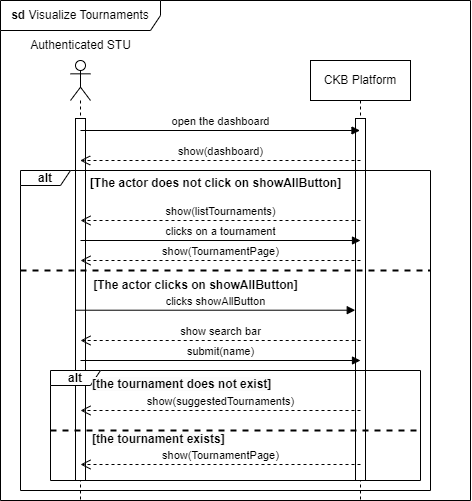

The diagram above was exported from draw.io. Its source (the exported page's mxGraphModel, read from the mxfile embedded in the PNG):
<mxGraphModel dx="1195" dy="658" grid="1" gridSize="10" guides="1" tooltips="1" connect="1" arrows="1" fold="1" page="1" pageScale="1" pageWidth="827" pageHeight="1169" math="0" shadow="0">
  <root>
    <mxCell id="0" />
    <mxCell id="1" parent="0" />
    <mxCell id="Ng18WLceE6le87JWbxwA-1" value="&lt;b&gt;sd &lt;/b&gt;Visualize Tournaments" style="shape=umlFrame;whiteSpace=wrap;html=1;pointerEvents=0;width=160;height=30;" vertex="1" parent="1">
      <mxGeometry x="120" y="120" width="470" height="500" as="geometry" />
    </mxCell>
    <mxCell id="Ng18WLceE6le87JWbxwA-2" value="" style="shape=umlLifeline;perimeter=lifelinePerimeter;whiteSpace=wrap;html=1;container=1;dropTarget=0;collapsible=0;recursiveResize=0;outlineConnect=0;portConstraint=eastwest;newEdgeStyle={&quot;curved&quot;:0,&quot;rounded&quot;:0};participant=umlActor;" vertex="1" parent="1">
      <mxGeometry x="190" y="180" width="20" height="440" as="geometry" />
    </mxCell>
    <mxCell id="Ng18WLceE6le87JWbxwA-3" value="" style="html=1;points=[[0,0,0,0,5],[0,1,0,0,-5],[1,0,0,0,5],[1,1,0,0,-5]];perimeter=orthogonalPerimeter;outlineConnect=0;targetShapes=umlLifeline;portConstraint=eastwest;newEdgeStyle={&quot;curved&quot;:0,&quot;rounded&quot;:0};" vertex="1" parent="Ng18WLceE6le87JWbxwA-2">
      <mxGeometry x="5" y="58" width="10" height="362" as="geometry" />
    </mxCell>
    <mxCell id="Ng18WLceE6le87JWbxwA-4" value="CKB Platform" style="shape=umlLifeline;perimeter=lifelinePerimeter;whiteSpace=wrap;html=1;container=1;dropTarget=0;collapsible=0;recursiveResize=0;outlineConnect=0;portConstraint=eastwest;newEdgeStyle={&quot;curved&quot;:0,&quot;rounded&quot;:0};" vertex="1" parent="1">
      <mxGeometry x="430" y="180" width="100" height="440" as="geometry" />
    </mxCell>
    <mxCell id="Ng18WLceE6le87JWbxwA-5" value="" style="html=1;points=[[0,0,0,0,5],[0,1,0,0,-5],[1,0,0,0,5],[1,1,0,0,-5]];perimeter=orthogonalPerimeter;outlineConnect=0;targetShapes=umlLifeline;portConstraint=eastwest;newEdgeStyle={&quot;curved&quot;:0,&quot;rounded&quot;:0};" vertex="1" parent="Ng18WLceE6le87JWbxwA-4">
      <mxGeometry x="45" y="58" width="10" height="362" as="geometry" />
    </mxCell>
    <mxCell id="Ng18WLceE6le87JWbxwA-6" value="Authenticated STU" style="text;html=1;align=center;verticalAlign=middle;resizable=0;points=[];autosize=1;strokeColor=none;fillColor=none;" vertex="1" parent="1">
      <mxGeometry x="140" y="150" width="120" height="30" as="geometry" />
    </mxCell>
    <mxCell id="Ng18WLceE6le87JWbxwA-7" value="open the dashboard" style="html=1;verticalAlign=bottom;endArrow=block;curved=0;rounded=0;" edge="1" parent="1" target="Ng18WLceE6le87JWbxwA-4">
      <mxGeometry width="80" relative="1" as="geometry">
        <mxPoint x="200" y="250" as="sourcePoint" />
        <mxPoint x="280" y="250" as="targetPoint" />
      </mxGeometry>
    </mxCell>
    <mxCell id="Ng18WLceE6le87JWbxwA-8" value="show(dashboard)" style="html=1;verticalAlign=bottom;endArrow=open;dashed=1;endSize=8;curved=0;rounded=0;" edge="1" parent="1" target="Ng18WLceE6le87JWbxwA-2">
      <mxGeometry relative="1" as="geometry">
        <mxPoint x="480" y="280" as="sourcePoint" />
        <mxPoint x="400" y="280" as="targetPoint" />
      </mxGeometry>
    </mxCell>
    <mxCell id="Ng18WLceE6le87JWbxwA-9" value="show(listTournaments)" style="html=1;verticalAlign=bottom;endArrow=open;dashed=1;endSize=8;curved=0;rounded=0;" edge="1" parent="1">
      <mxGeometry relative="1" as="geometry">
        <mxPoint x="480" y="340" as="sourcePoint" />
        <mxPoint x="200" y="340" as="targetPoint" />
      </mxGeometry>
    </mxCell>
    <mxCell id="Ng18WLceE6le87JWbxwA-10" value="clicks on a tournament" style="html=1;verticalAlign=bottom;endArrow=block;curved=0;rounded=0;" edge="1" parent="1">
      <mxGeometry width="80" relative="1" as="geometry">
        <mxPoint x="200" y="360" as="sourcePoint" />
        <mxPoint x="480" y="360" as="targetPoint" />
      </mxGeometry>
    </mxCell>
    <mxCell id="Ng18WLceE6le87JWbxwA-11" value="show(TournamentPage)" style="html=1;verticalAlign=bottom;endArrow=open;dashed=1;endSize=8;curved=0;rounded=0;" edge="1" parent="1">
      <mxGeometry relative="1" as="geometry">
        <mxPoint x="480" y="380" as="sourcePoint" />
        <mxPoint x="200" y="380" as="targetPoint" />
      </mxGeometry>
    </mxCell>
    <mxCell id="Ng18WLceE6le87JWbxwA-12" value="&lt;b&gt;alt&lt;/b&gt;" style="shape=umlFrame;whiteSpace=wrap;html=1;pointerEvents=0;width=50;height=15;" vertex="1" parent="1">
      <mxGeometry x="140" y="290" width="410" height="320" as="geometry" />
    </mxCell>
    <mxCell id="Ng18WLceE6le87JWbxwA-13" value="&lt;b&gt;[The actor does not click on showAllButton]&lt;/b&gt;" style="text;html=1;align=center;verticalAlign=middle;resizable=0;points=[];autosize=1;strokeColor=none;fillColor=none;" vertex="1" parent="1">
      <mxGeometry x="200" y="288" width="270" height="30" as="geometry" />
    </mxCell>
    <mxCell id="Ng18WLceE6le87JWbxwA-14" value="" style="endArrow=none;dashed=1;html=1;strokeWidth=2;rounded=0;" edge="1" parent="1">
      <mxGeometry width="50" height="50" relative="1" as="geometry">
        <mxPoint x="140" y="390" as="sourcePoint" />
        <mxPoint x="550" y="390" as="targetPoint" />
      </mxGeometry>
    </mxCell>
    <mxCell id="Ng18WLceE6le87JWbxwA-15" value="&lt;b&gt;[The actor clicks on showAllButton]&lt;/b&gt;" style="text;html=1;align=center;verticalAlign=middle;resizable=0;points=[];autosize=1;strokeColor=none;fillColor=none;" vertex="1" parent="1">
      <mxGeometry x="200" y="390" width="230" height="30" as="geometry" />
    </mxCell>
    <mxCell id="Ng18WLceE6le87JWbxwA-16" value="clicks showAllButton" style="html=1;verticalAlign=bottom;endArrow=block;curved=0;rounded=0;" edge="1" parent="1">
      <mxGeometry width="80" relative="1" as="geometry">
        <mxPoint x="195.25" y="429.71" as="sourcePoint" />
        <mxPoint x="474.75" y="429.71" as="targetPoint" />
      </mxGeometry>
    </mxCell>
    <mxCell id="Ng18WLceE6le87JWbxwA-17" value="show search bar" style="html=1;verticalAlign=bottom;endArrow=open;dashed=1;endSize=8;curved=0;rounded=0;" edge="1" parent="1">
      <mxGeometry relative="1" as="geometry">
        <mxPoint x="480.19" y="460" as="sourcePoint" />
        <mxPoint x="200.00034482758605" y="460" as="targetPoint" />
      </mxGeometry>
    </mxCell>
    <mxCell id="Ng18WLceE6le87JWbxwA-18" value="submit(name)" style="html=1;verticalAlign=bottom;endArrow=block;curved=0;rounded=0;" edge="1" parent="1">
      <mxGeometry width="80" relative="1" as="geometry">
        <mxPoint x="200" y="480" as="sourcePoint" />
        <mxPoint x="480" y="480" as="targetPoint" />
      </mxGeometry>
    </mxCell>
    <mxCell id="tf_GXsCaHYw3dWzDSoj8-1" value="&lt;b&gt;alt&lt;/b&gt;" style="shape=umlFrame;whiteSpace=wrap;html=1;pointerEvents=0;width=50;height=15;" vertex="1" parent="1">
      <mxGeometry x="170" y="490" width="370" height="110" as="geometry" />
    </mxCell>
    <mxCell id="tf_GXsCaHYw3dWzDSoj8-2" value="&lt;b style=&quot;border-color: var(--border-color); color: rgb(0, 0, 0); font-family: Helvetica; font-size: 12px; font-style: normal; font-variant-ligatures: normal; font-variant-caps: normal; letter-spacing: normal; orphans: 2; text-align: center; text-indent: 0px; text-transform: none; widows: 2; word-spacing: 0px; -webkit-text-stroke-width: 0px; background-color: rgb(251, 251, 251); text-decoration-thickness: initial; text-decoration-style: initial; text-decoration-color: initial;&quot;&gt;[the tournament does not exist]&lt;/b&gt;" style="text;whiteSpace=wrap;html=1;" vertex="1" parent="1">
      <mxGeometry x="210" y="490" width="240" height="40" as="geometry" />
    </mxCell>
    <mxCell id="tf_GXsCaHYw3dWzDSoj8-4" value="show(suggestedTournaments)" style="html=1;verticalAlign=bottom;endArrow=open;dashed=1;endSize=8;curved=0;rounded=0;" edge="1" parent="1">
      <mxGeometry relative="1" as="geometry">
        <mxPoint x="480" y="530" as="sourcePoint" />
        <mxPoint x="200" y="530" as="targetPoint" />
      </mxGeometry>
    </mxCell>
    <mxCell id="tf_GXsCaHYw3dWzDSoj8-6" value="" style="endArrow=none;dashed=1;html=1;strokeWidth=2;rounded=0;entryX=1;entryY=0.545;entryDx=0;entryDy=0;entryPerimeter=0;" edge="1" parent="1" target="tf_GXsCaHYw3dWzDSoj8-1">
      <mxGeometry width="50" height="50" relative="1" as="geometry">
        <mxPoint x="170" y="550" as="sourcePoint" />
        <mxPoint x="530" y="550" as="targetPoint" />
      </mxGeometry>
    </mxCell>
    <mxCell id="tf_GXsCaHYw3dWzDSoj8-7" value="show(TournamentPage)" style="html=1;verticalAlign=bottom;endArrow=open;dashed=1;endSize=8;curved=0;rounded=0;" edge="1" parent="1">
      <mxGeometry relative="1" as="geometry">
        <mxPoint x="480" y="584" as="sourcePoint" />
        <mxPoint x="200" y="584" as="targetPoint" />
      </mxGeometry>
    </mxCell>
    <mxCell id="tf_GXsCaHYw3dWzDSoj8-8" value="&lt;b style=&quot;border-color: var(--border-color); color: rgb(0, 0, 0); font-family: Helvetica; font-size: 12px; font-style: normal; font-variant-ligatures: normal; font-variant-caps: normal; letter-spacing: normal; orphans: 2; text-align: center; text-indent: 0px; text-transform: none; widows: 2; word-spacing: 0px; -webkit-text-stroke-width: 0px; background-color: rgb(251, 251, 251); text-decoration-thickness: initial; text-decoration-style: initial; text-decoration-color: initial;&quot;&gt;[the tournament exists]&lt;/b&gt;" style="text;whiteSpace=wrap;html=1;" vertex="1" parent="1">
      <mxGeometry x="210" y="545" width="240" height="40" as="geometry" />
    </mxCell>
  </root>
</mxGraphModel>